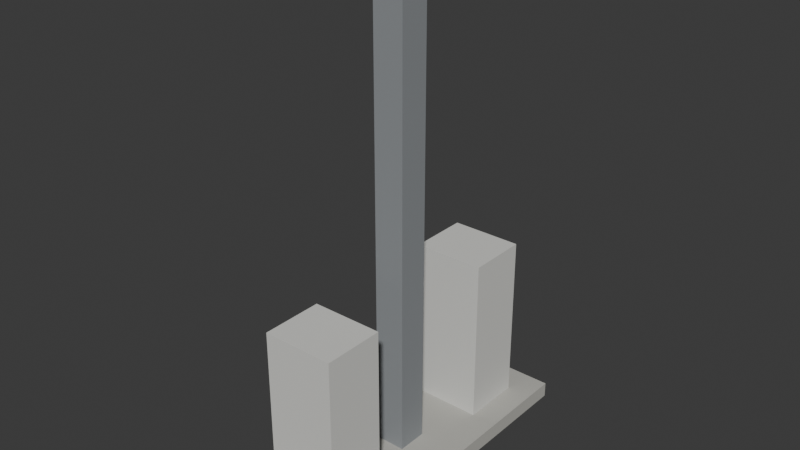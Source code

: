 # Source: pump-island.blend  (saved by Blender 5.2.44; exported with 4.5.12 LTS)
import bpy
from mathutils import Matrix  # noqa: F401  (used for matrix-valued properties, if any)

bpy.ops.wm.read_factory_settings(use_empty=True)
scene = bpy.context.scene
scene.name = 'Scene'

# ---- collections
col_collection = bpy.data.collections.new('Collection'); scene.collection.children.link(col_collection)

# ---- materials (node trees are filled in below, after node groups)
mat_kerb = bpy.data.materials.new('kerb')
mat_kerb.diffuse_color = (0.4851, 0.4793, 0.4397, 1.0)
mat_pump = bpy.data.materials.new('pump')
mat_pump.diffuse_color = (0.6939, 0.6939, 0.6584, 1.0)
mat_post = bpy.data.materials.new('post')
mat_post.diffuse_color = (0.2664, 0.2831, 0.2961, 1.0)

# ---- material node trees
mat_kerb.use_nodes = True; mat_kerb.node_tree.nodes.clear()
_N = mat_kerb.node_tree.nodes; _L = mat_kerb.node_tree.links
n0 = _N.new('ShaderNodeBsdfPrincipled'); n0.name = 'Principled BSDF'; n0.location = (-200, 100)
n0.inputs[0].default_value = (0.4851, 0.4793, 0.4397, 1.0)
n0.inputs[2].default_value = 0.85
n0.inputs[10].default_value = 0.005
n1 = _N.new('ShaderNodeOutputMaterial'); n1.name = 'Material Output'; n1.location = (200, 100)
_L.new(n0.outputs[0], n1.inputs[0])
n1.is_active_output = True
mat_pump.use_nodes = True; mat_pump.node_tree.nodes.clear()
_N = mat_pump.node_tree.nodes; _L = mat_pump.node_tree.links
n0 = _N.new('ShaderNodeBsdfPrincipled'); n0.name = 'Principled BSDF'; n0.location = (-200, 100)
n0.inputs[0].default_value = (0.6939, 0.6939, 0.6584, 1.0)
n0.inputs[2].default_value = 0.85
n0.inputs[10].default_value = 0.005
n1 = _N.new('ShaderNodeOutputMaterial'); n1.name = 'Material Output'; n1.location = (200, 100)
_L.new(n0.outputs[0], n1.inputs[0])
n1.is_active_output = True
mat_post.use_nodes = True; mat_post.node_tree.nodes.clear()
_N = mat_post.node_tree.nodes; _L = mat_post.node_tree.links
n0 = _N.new('ShaderNodeBsdfPrincipled'); n0.name = 'Principled BSDF'; n0.location = (-200, 100)
n0.inputs[0].default_value = (0.2664, 0.2831, 0.2961, 1.0)
n0.inputs[2].default_value = 0.85
n0.inputs[10].default_value = 0.005
n1 = _N.new('ShaderNodeOutputMaterial'); n1.name = 'Material Output'; n1.location = (200, 100)
_L.new(n0.outputs[0], n1.inputs[0])
n1.is_active_output = True

# ---- world
world_world = bpy.data.worlds.new('World'); scene.world = world_world
world_world.use_nodes = True; world_world.node_tree.nodes.clear()
_N = world_world.node_tree.nodes; _L = world_world.node_tree.links
n0 = _N.new('ShaderNodeOutputWorld'); n0.name = 'World Output'; n0.location = (200, 100)
n1 = _N.new('ShaderNodeBackground'); n1.name = 'Background'; n1.location = (-200, 100)
n1.inputs[0].default_value = (0.05088, 0.05088, 0.05088, 1.0)
_L.new(n1.outputs[0], n0.inputs[0])
n0.is_active_output = True
world_world.color = (0.05088, 0.05088, 0.05088)
world_world.sun_shadow_jitter_overblur = 0.0

# ---- meshes
me_island = bpy.data.meshes.new('island')
me_island.from_pydata([(-0.6, -1.6, 0.0), (0.6, -1.6, 0.0), (0.6, 1.6, 0.0), (-0.6, 1.6, 0.0), (-0.6, -1.6, 0.15), (0.6, -1.6, 0.15), (0.6, 1.6, 0.15), (-0.6, 1.6, 0.15), (-0.35, -1.3, 0.15), (0.35, -1.3, 0.15), (0.35, -0.7, 0.15), (-0.35, -0.7, 0.15), (-0.35, -1.3, 1.8), (0.35, -1.3, 1.8), (0.35, -0.7, 1.8), (-0.35, -0.7, 1.8), (-0.35, 0.7, 0.15), (0.35, 0.7, 0.15), (0.35, 1.3, 0.15), (-0.35, 1.3, 0.15), (-0.35, 0.7, 1.8), (0.35, 0.7, 1.8), (0.35, 1.3, 1.8), (-0.35, 1.3, 1.8), (-0.15, -0.15, 0.15), (0.15, -0.15, 0.15), (0.15, 0.15, 0.15), (-0.15, 0.15, 0.15), (-0.15, -0.15, 4.8), (0.15, -0.15, 4.8), (0.15, 0.15, 4.8), (-0.15, 0.15, 4.8)], [], [(0, 3, 2, 1), (4, 5, 6, 7), (0, 1, 5, 4), (1, 2, 6, 5), (2, 3, 7, 6), (3, 0, 4, 7), (8, 11, 10, 9), (12, 13, 14, 15), (8, 9, 13, 12), (9, 10, 14, 13), (10, 11, 15, 14), (11, 8, 12, 15), (16, 19, 18, 17), (20, 21, 22, 23), (16, 17, 21, 20), (17, 18, 22, 21), (18, 19, 23, 22), (19, 16, 20, 23), (24, 27, 26, 25), (28, 29, 30, 31), (24, 25, 29, 28), (25, 26, 30, 29), (26, 27, 31, 30), (27, 24, 28, 31)])
me_island.polygons.foreach_set('material_index', [0, 0, 0, 0, 0, 0, 1, 1, 1, 1, 1, 1, 1, 1, 1, 1, 1, 1, 2, 2, 2, 2, 2, 2])
me_island.materials.append(mat_kerb)
me_island.materials.append(mat_pump)
me_island.materials.append(mat_post)
me_island.update()

# ---- objects
ob_pump_island = bpy.data.objects.new('pump-island', me_island)

# ---- transforms, parenting, visibility, modifiers, constraints
ob_pump_island.location = (0.0, 0.0, 0.0)

# ---- collection membership
col_collection.objects.link(ob_pump_island)

# ---- scene / render settings (as saved in the file)
scene.frame_start = 1; scene.frame_end = 250; scene.frame_set(1)
scene.render.engine = 'BLENDER_EEVEE_NEXT'
scene.render.bake_bias = 0.0
scene.render.bake_samples = 0
scene.render.compositor_device = 'GPU'
scene.eevee.use_volume_custom_range = False
scene.eevee.fast_gi_thickness_near = 0.1
scene.eevee.fast_gi_thickness_far = 0.0
scene.eevee.ray_tracing_options.screen_trace_thickness = 0.1
bpy.context.view_layer.update()

# ---- added for rendering (the .blend has no active camera and no usable light): camera, sun
cam_auto = bpy.data.cameras.new('AutoCamera')
cam_auto.lens = 50.0
cam_auto.sensor_width = 36.0
cam_auto.clip_end = 1000.0
ob_auto_camera = bpy.data.objects.new('AutoCamera', cam_auto)
scene.collection.objects.link(ob_auto_camera)
ob_auto_camera.location = (5.45176, -6.54212, 6.76141)
ob_auto_camera.rotation_euler = (1.09748, -7.21219e-08, 0.694738)
scene.camera = ob_auto_camera
light_auto_sun = bpy.data.lights.new('AutoSun', 'SUN')
light_auto_sun.energy = 3.0
light_auto_sun.angle = 0.0523599
ob_auto_sun = bpy.data.objects.new('AutoSun', light_auto_sun)
scene.collection.objects.link(ob_auto_sun)
ob_auto_sun.rotation_euler = (0.872665, 0.174533, 0.523599)
bpy.context.view_layer.update()
